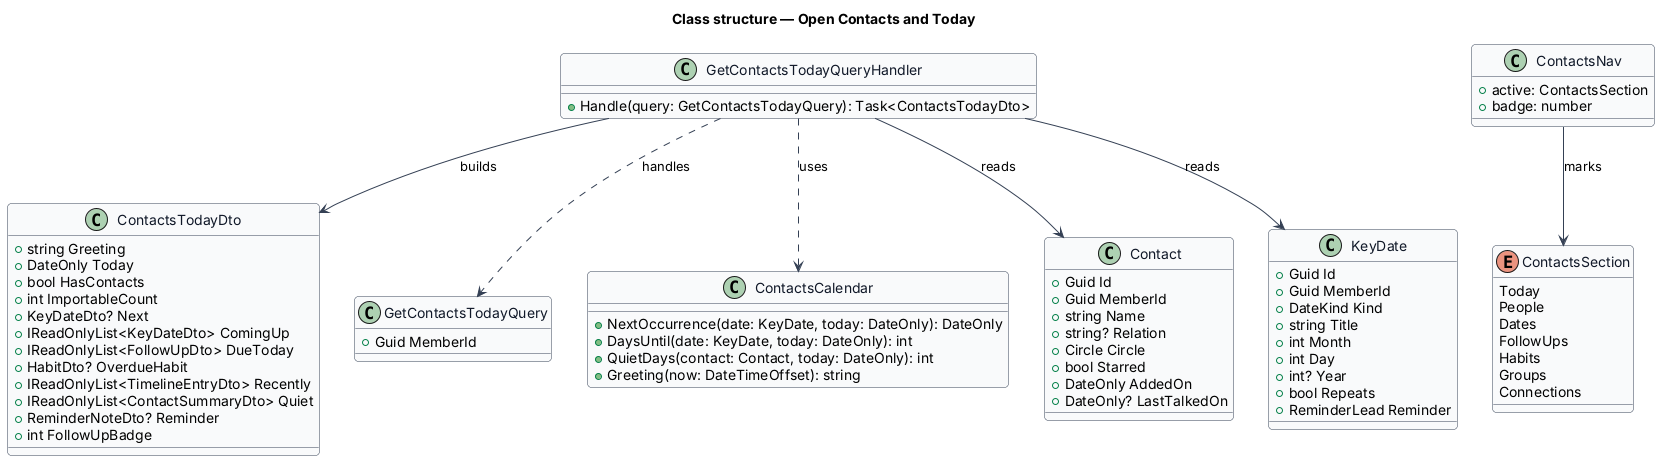

The diagram above was rendered by PlantUML. Its source (embedded in the PNG):
@startuml
skinparam backgroundColor #FFFFFF
skinparam shadowing false
skinparam roundcorner 8
skinparam defaultFontName Arial
skinparam ArrowColor #344054
skinparam class {
  BorderColor #344054
  FontColor #101828
  BackgroundColor #F9FAFB
}
title Class structure — Open Contacts and Today


class ContactsTodayDto {
  +string Greeting
  +DateOnly Today
  +bool HasContacts
  +int ImportableCount
  +KeyDateDto? Next
  +IReadOnlyList<KeyDateDto> ComingUp
  +IReadOnlyList<FollowUpDto> DueToday
  +HabitDto? OverdueHabit
  +IReadOnlyList<TimelineEntryDto> Recently
  +IReadOnlyList<ContactSummaryDto> Quiet
  +ReminderNoteDto? Reminder
  +int FollowUpBadge
}
class GetContactsTodayQuery {
  +Guid MemberId
}
class GetContactsTodayQueryHandler {
  +Handle(query: GetContactsTodayQuery): Task<ContactsTodayDto>
}
class ContactsCalendar {
  +NextOccurrence(date: KeyDate, today: DateOnly): DateOnly
  +DaysUntil(date: KeyDate, today: DateOnly): int
  +QuietDays(contact: Contact, today: DateOnly): int
  +Greeting(now: DateTimeOffset): string
}
class Contact {
  +Guid Id
  +Guid MemberId
  +string Name
  +string? Relation
  +Circle Circle
  +bool Starred
  +DateOnly AddedOn
  +DateOnly? LastTalkedOn
}
class KeyDate {
  +Guid Id
  +Guid MemberId
  +DateKind Kind
  +string Title
  +int Month
  +int Day
  +int? Year
  +bool Repeats
  +ReminderLead Reminder
}
class ContactsNav {
  +active: ContactsSection
  +badge: number
}
enum ContactsSection {
  Today
  People
  Dates
  FollowUps
  Habits
  Groups
  Connections
}
GetContactsTodayQueryHandler ..> GetContactsTodayQuery : handles
GetContactsTodayQueryHandler ..> ContactsCalendar : uses
GetContactsTodayQueryHandler --> ContactsTodayDto : builds
GetContactsTodayQueryHandler --> Contact : reads
GetContactsTodayQueryHandler --> KeyDate : reads
ContactsNav --> ContactsSection : marks
@enduml